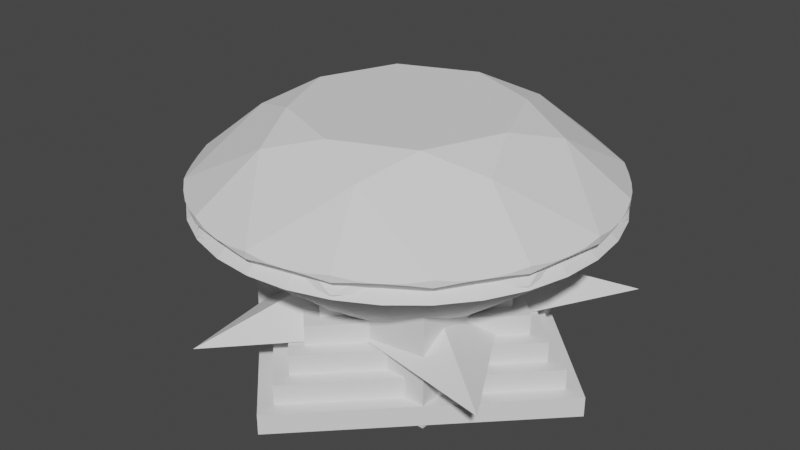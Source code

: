 # Source: collectables.blend  (saved by Blender 3.2.14; exported with 4.5.12 LTS)
import bpy
from mathutils import Matrix  # noqa: F401  (used for matrix-valued properties, if any)

bpy.ops.wm.read_factory_settings(use_empty=True)
scene = bpy.context.scene
scene.name = 'Scene'

# ---- collections
col_collection = bpy.data.collections.new('Collection'); scene.collection.children.link(col_collection)

# ---- world
world_world = bpy.data.worlds.new('World'); scene.world = world_world
world_world.use_nodes = True; world_world.node_tree.nodes.clear()
_N = world_world.node_tree.nodes; _L = world_world.node_tree.links
n0 = _N.new('ShaderNodeOutputWorld'); n0.name = 'World Output'; n0.location = (300, 300)
n1 = _N.new('ShaderNodeBackground'); n1.name = 'Background'; n1.location = (10, 300)
n1.inputs[0].default_value = (0.05088, 0.05088, 0.05088, 1.0)
_L.new(n1.outputs[0], n0.inputs[0])
n0.is_active_output = True
world_world.color = (0.05088, 0.05088, 0.05088)
world_world.use_sun_shadow = False
world_world.sun_shadow_jitter_overblur = 0.0

# ---- meshes
me_dmesh = bpy.data.meshes.new('dmesh')
me_dmesh.from_pydata([(1.0, 0.0, 0.8787), (0.9239, 0.3827, 0.8787), (0.7071, 0.7071, 0.8787), (0.3827, 0.9239, 0.8787), (-4.371e-08, 1.0, 0.8787), (-0.3827, 0.9239, 0.8787), (-0.7071, 0.7071, 0.8787), (-0.9239, 0.3827, 0.8787), (-1.0, -8.742e-08, 0.8787), (-0.9239, -0.3827, 0.8787), (-0.7071, -0.7071, 0.8787), (-0.3827, -0.9239, 0.8787), (1.192e-08, -1.0, 0.8787), (0.3827, -0.9239, 0.8787), (0.7071, -0.7071, 0.8787), (0.9239, -0.3827, 0.8787), (1.0, 0.0, 0.9127), (0.9239, 0.3827, 0.9127), (0.7071, 0.7071, 0.9127), (0.3827, 0.9239, 0.9127), (-4.371e-08, 1.0, 0.9127), (-0.3827, 0.9239, 0.9127), (-0.7071, 0.7071, 0.9127), (-0.9239, 0.3827, 0.9127), (-1.0, -8.742e-08, 0.9127), (-0.9239, -0.3827, 0.9127), (-0.7071, -0.7071, 0.9127), (-0.3827, -0.9239, 0.9127), (1.192e-08, -1.0, 0.9127), (0.3827, -0.9239, 0.9127), (0.7071, -0.7071, 0.9127), (0.9239, -0.3827, 0.9127), (0.9808, 0.1951, 0.8966), (0.8315, 0.5556, 0.8966), (0.5556, 0.8315, 0.8966), (0.1951, 0.9808, 0.8966), (-0.1951, 0.9808, 0.8966), (-0.5556, 0.8315, 0.8966), (-0.8315, 0.5556, 0.8966), (-0.9808, 0.1951, 0.8966), (-0.9808, -0.1951, 0.8966), (-0.8315, -0.5556, 0.8966), (-0.5556, -0.8315, 0.8966), (-0.1951, -0.9808, 0.8966), (0.1951, -0.9808, 0.8966), (0.5556, -0.8315, 0.8966), (0.8315, -0.5556, 0.8966), (0.9808, -0.1951, 0.8966), (0.9808, 0.1951, 0.8968), (0.8315, 0.5556, 0.8968), (0.5556, 0.8315, 0.8968), (0.1951, 0.9808, 0.8968), (-0.1951, 0.9808, 0.8968), (-0.5556, 0.8315, 0.8968), (-0.8315, 0.5556, 0.8968), (-0.9808, 0.1951, 0.8968), (-0.9808, -0.1951, 0.8968), (-0.8315, -0.5556, 0.8968), (-0.5556, -0.8315, 0.8968), (-0.1951, -0.9808, 0.8968), (0.1951, -0.9808, 0.8968), (0.5556, -0.8315, 0.8968), (0.8315, -0.5556, 0.8968), (0.9808, -0.1951, 0.8968), (0.9952, 0.09802, 0.8922), (0.9569, 0.2903, 0.8922), (0.8819, 0.4714, 0.8922), (0.773, 0.6344, 0.8922), (0.6344, 0.773, 0.8922), (0.4714, 0.8819, 0.8922), (0.2903, 0.9569, 0.8922), (0.09802, 0.9952, 0.8922), (-0.09802, 0.9952, 0.8922), (-0.2903, 0.9569, 0.8922), (-0.4714, 0.8819, 0.8922), (-0.6344, 0.773, 0.8922), (-0.773, 0.6344, 0.8922), (-0.8819, 0.4714, 0.8922), (-0.9569, 0.2903, 0.8922), (-0.9952, 0.09802, 0.8922), (-0.9952, -0.09802, 0.8922), (-0.9569, -0.2903, 0.8922), (-0.8819, -0.4714, 0.8922), (-0.773, -0.6344, 0.8922), (-0.6344, -0.773, 0.8922), (-0.4714, -0.8819, 0.8922), (-0.2903, -0.9569, 0.8922), (-0.09802, -0.9952, 0.8922), (0.09802, -0.9952, 0.8922), (0.2903, -0.9569, 0.8922), (0.4714, -0.8819, 0.8922), (0.6344, -0.773, 0.8922), (0.773, -0.6344, 0.8922), (0.8819, -0.4714, 0.8922), (0.9569, -0.2903, 0.8922), (0.9952, -0.09802, 0.8922), (0.9952, 0.09802, 0.9007), (0.9569, 0.2903, 0.9007), (0.8819, 0.4714, 0.9007), (0.773, 0.6344, 0.9007), (0.6344, 0.773, 0.9007), (0.4714, 0.8819, 0.9007), (0.2903, 0.9569, 0.9007), (0.09802, 0.9952, 0.9007), (-0.09802, 0.9952, 0.9007), (-0.2903, 0.9569, 0.9007), (-0.4714, 0.8819, 0.9007), (-0.6344, 0.773, 0.9007), (-0.773, 0.6344, 0.9007), (-0.8819, 0.4714, 0.9007), (-0.9569, 0.2903, 0.9007), (-0.9952, 0.09802, 0.9007), (-0.9952, -0.09802, 0.9007), (-0.9569, -0.2903, 0.9007), (-0.8819, -0.4714, 0.9007), (-0.773, -0.6344, 0.9007), (-0.6344, -0.773, 0.9007), (-0.4714, -0.8819, 0.9007), (-0.2903, -0.9569, 0.9007), (-0.09802, -0.9952, 0.9007), (0.09802, -0.9952, 0.9007), (0.2903, -0.9569, 0.9007), (0.4714, -0.8819, 0.9007), (0.6344, -0.773, 0.9007), (0.773, -0.6344, 0.9007), (0.8819, -0.4714, 0.9007), (0.9569, -0.2903, 0.9007), (0.9952, -0.09802, 0.9007), (0.6475, 0.2682, 1.156), (0.2682, 0.6475, 1.156), (-0.2682, 0.6475, 1.156), (-0.6475, 0.2682, 1.156), (-0.6475, -0.2682, 1.156), (-0.2682, -0.6475, 1.156), (0.2682, -0.6475, 1.156), (0.6475, -0.2682, 1.156), (0.53, 0.0, 1.237), (0.3748, 0.3748, 1.237), (-2.317e-08, 0.53, 1.237), (-0.3748, 0.3748, 1.237), (-0.53, -4.633e-08, 1.237), (-0.3748, -0.3748, 1.237), (6.32e-09, -0.53, 1.237), (0.3748, -0.3748, 1.237), (0.4, 0.1657, 0.3615), (0.1657, 0.4, 0.3615), (-0.1657, 0.4, 0.3615), (-0.4, 0.1657, 0.3615), (-0.4, -0.1657, 0.3615), (-0.1657, -0.4, 0.3615), (0.1657, -0.4, 0.3615), (0.4, -0.1657, 0.3615), (0.0, 0.0, 0.01672)], [], [(0, 64, 96, 16), (0, 16, 127, 95), (1, 66, 98, 17), (1, 17, 97, 65), (2, 68, 100, 18), (2, 18, 99, 67), (3, 70, 102, 19), (3, 19, 101, 69), (4, 72, 104, 20), (4, 20, 103, 71), (5, 74, 106, 21), (5, 21, 105, 73), (6, 76, 108, 22), (6, 22, 107, 75), (7, 78, 110, 23), (7, 23, 109, 77), (8, 80, 112, 24), (8, 24, 111, 79), (9, 82, 114, 25), (9, 25, 113, 81), (10, 84, 116, 26), (10, 26, 115, 83), (11, 86, 118, 27), (11, 27, 117, 85), (12, 88, 120, 28), (12, 28, 119, 87), (13, 90, 122, 29), (13, 29, 121, 89), (14, 92, 124, 30), (14, 30, 123, 91), (15, 94, 126, 31), (15, 31, 125, 93), (32, 48, 96, 64), (32, 65, 97, 48), (33, 49, 98, 66), (33, 67, 99, 49), (34, 50, 100, 68), (34, 69, 101, 50), (35, 51, 102, 70), (35, 71, 103, 51), (36, 52, 104, 72), (36, 73, 105, 52), (37, 53, 106, 74), (37, 75, 107, 53), (38, 54, 108, 76), (38, 77, 109, 54), (39, 55, 110, 78), (39, 79, 111, 55), (40, 56, 112, 80), (40, 81, 113, 56), (41, 57, 114, 82), (41, 83, 115, 57), (42, 58, 116, 84), (42, 85, 117, 58), (43, 59, 118, 86), (43, 87, 119, 59), (44, 60, 120, 88), (44, 89, 121, 60), (45, 61, 122, 90), (45, 91, 123, 61), (46, 62, 124, 92), (46, 93, 125, 62), (47, 63, 126, 94), (47, 95, 127, 63), (16, 135, 31, 126, 63, 127), (30, 124, 62, 125, 31, 135), (17, 98, 49, 99, 18, 128), (17, 128, 16, 96, 48, 97), (19, 102, 51, 103, 20, 129), (19, 129, 18, 100, 50, 101), (21, 106, 53, 107, 22, 130), (21, 130, 20, 104, 52, 105), (23, 110, 55, 111, 24, 131), (23, 131, 22, 108, 54, 109), (25, 114, 57, 115, 26, 132), (25, 132, 24, 112, 56, 113), (27, 118, 59, 119, 28, 133), (27, 133, 26, 116, 58, 117), (29, 122, 61, 123, 30, 134), (29, 134, 28, 120, 60, 121), (136, 128, 137), (137, 128, 18, 129), (137, 129, 138), (138, 129, 20, 130), (138, 130, 139), (139, 130, 22, 131), (139, 131, 140), (140, 131, 24, 132), (140, 132, 141), (141, 132, 26, 133), (141, 133, 142), (142, 133, 28, 134), (142, 134, 143), (143, 134, 30, 135), (143, 135, 136), (16, 128, 136, 135), (136, 137, 138, 139, 140, 141, 142, 143), (0, 144, 1, 65, 32, 64), (0, 95, 47, 94, 15, 151), (2, 145, 3, 69, 34, 68), (2, 67, 33, 66, 1, 144), (4, 146, 5, 73, 36, 72), (4, 71, 35, 70, 3, 145), (6, 147, 7, 77, 38, 76), (6, 75, 37, 74, 5, 146), (8, 148, 9, 81, 40, 80), (8, 79, 39, 78, 7, 147), (10, 149, 11, 85, 42, 84), (10, 83, 41, 82, 9, 148), (12, 150, 13, 89, 44, 88), (12, 87, 43, 86, 11, 149), (14, 151, 15, 93, 46, 92), (14, 91, 45, 90, 13, 150), (0, 151, 152, 144), (2, 144, 152, 145), (4, 145, 152, 146), (6, 146, 152, 147), (8, 147, 152, 148), (10, 148, 152, 149), (12, 149, 152, 150), (14, 150, 152, 151)])
me_dmesh.update()
me_star_001 = bpy.data.meshes.new('Star.001')
me_star_001.from_pydata([(0.0, 0.0, 0.6084), (0.0, 0.0, 0.06113), (0.53, 0.0, 0.3348), (0.8818, 0.6407, 0.3348), (0.1638, 0.5041, 0.3348), (-0.3368, 1.037, 0.3348), (-0.4288, 0.3115, 0.3348), (-1.09, 9.529e-08, 0.3348), (-0.3368, -1.037, 0.3348), (0.1638, -0.5041, 0.3348), (0.8818, -0.6407, 0.3348), (-0.4288, -0.3115, 0.3348)], [], [(2, 0, 10), (0, 2, 3), (0, 3, 4), (0, 4, 5), (0, 5, 6), (0, 6, 7), (0, 7, 11), (0, 11, 8), (0, 8, 9), (0, 9, 10), (1, 2, 10), (2, 1, 3), (3, 1, 4), (4, 1, 5), (5, 1, 6), (6, 1, 7), (7, 1, 11), (11, 1, 8), (8, 1, 9), (9, 1, 10)])
me_star_001.update()
me_gem = bpy.data.meshes.new('Gem')
me_gem.from_pydata([(0.0, 0.0, 0.02293), (0.0, 0.0, 1.173), (0.0, 0.5412, 0.4229), (0.3827, 0.9239, 0.8229), (0.0, 0.8659, 0.9979), (0.2296, 0.5543, 1.173), (0.3827, 0.3827, 0.4229), (0.9239, 0.3827, 0.8229), (0.6123, 0.6123, 0.9979), (0.5543, 0.2296, 1.173), (0.5412, 3.314e-17, 0.4229), (0.9239, -0.3827, 0.8229), (0.8659, 5.302e-17, 0.9979), (0.5543, -0.2296, 1.173), (0.3827, -0.3827, 0.4229), (0.3827, -0.9239, 0.8229), (0.6123, -0.6123, 0.9979), (0.2296, -0.5543, 1.173), (6.628e-17, -0.5412, 0.4229), (-0.3827, -0.9239, 0.8229), (1.06e-16, -0.8659, 0.9979), (-0.2296, -0.5543, 1.173), (-0.3827, -0.3827, 0.4229), (-0.9239, -0.3827, 0.8229), (-0.6123, -0.6123, 0.9979), (-0.5543, -0.2296, 1.173), (-0.5412, -9.942e-17, 0.4229), (-0.9239, 0.3827, 0.8229), (-0.8659, -1.591e-16, 0.9979), (-0.5543, 0.2296, 1.173), (-0.3827, 0.3827, 0.4229), (-0.3827, 0.9239, 0.8229), (-0.6123, 0.6123, 0.9979), (-0.2296, 0.5543, 1.173)], [], [(6, 0, 2, 3), (6, 3, 7), (7, 3, 8), (8, 3, 4, 5), (8, 5, 9), (10, 0, 6, 7), (10, 7, 11), (11, 7, 12), (12, 7, 8, 9), (12, 9, 13), (14, 0, 10, 11), (14, 11, 15), (15, 11, 16), (16, 11, 12, 13), (16, 13, 17), (18, 0, 14, 15), (18, 15, 19), (19, 15, 20), (20, 15, 16, 17), (20, 17, 21), (22, 0, 18, 19), (22, 19, 23), (23, 19, 24), (24, 19, 20, 21), (24, 21, 25), (26, 0, 22, 23), (26, 23, 27), (27, 23, 28), (28, 23, 24, 25), (28, 25, 29), (30, 0, 26, 27), (30, 27, 31), (31, 27, 32), (32, 27, 28, 29), (32, 29, 33), (2, 0, 30, 31), (2, 31, 3), (3, 31, 4), (4, 31, 32, 33), (4, 33, 5), (1, 5, 33), (5, 1, 9), (9, 1, 13), (13, 1, 17), (17, 1, 21), (21, 1, 25), (25, 1, 29), (29, 1, 33)])
me_gem.update()
me_diamond = bpy.data.meshes.new('Diamond')
me_diamond.from_pydata([(0.0, 0.0, 1.154), (0.0, 0.0, 0.004331), (0.6, 0.0, 1.154), (1.0, 0.0, 0.8043), (0.5885, -0.1171, 1.154), (0.9808, -0.1951, 0.8043), (0.5543, -0.2296, 1.154), (0.9239, -0.3827, 0.8043), (0.4989, -0.3333, 1.154), (0.8315, -0.5556, 0.8043), (0.4243, -0.4243, 1.154), (0.7071, -0.7071, 0.8043), (0.3333, -0.4989, 1.154), (0.5556, -0.8315, 0.8043), (0.2296, -0.5543, 1.154), (0.3827, -0.9239, 0.8043), (0.1171, -0.5885, 1.154), (0.1951, -0.9808, 0.8043), (2.98e-08, -0.6, 1.154), (8.941e-08, -1.0, 0.8043), (-0.1171, -0.5885, 1.154), (-0.1951, -0.9808, 0.8043), (-0.2296, -0.5543, 1.154), (-0.3827, -0.9239, 0.8043), (-0.3333, -0.4989, 1.154), (-0.5556, -0.8315, 0.8043), (-0.4243, -0.4243, 1.154), (-0.7071, -0.7071, 0.8043), (-0.4989, -0.3333, 1.154), (-0.8315, -0.5556, 0.8043), (-0.5543, -0.2296, 1.154), (-0.9239, -0.3827, 0.8043), (-0.5885, -0.1171, 1.154), (-0.9808, -0.1951, 0.8043), (-0.6, -5.245e-08, 1.154), (-1.0, -8.742e-08, 0.8043), (-0.5885, 0.1171, 1.154), (-0.9808, 0.1951, 0.8043), (-0.5543, 0.2296, 1.154), (-0.9239, 0.3827, 0.8043), (-0.4989, 0.3333, 1.154), (-0.8315, 0.5556, 0.8043), (-0.4243, 0.4243, 1.154), (-0.7071, 0.7071, 0.8043), (-0.3333, 0.4989, 1.154), (-0.5556, 0.8315, 0.8043), (-0.2296, 0.5543, 1.154), (-0.3827, 0.9239, 0.8043), (-0.1171, 0.5885, 1.154), (-0.1951, 0.9808, 0.8043), (2.98e-08, 0.6, 1.154), (8.941e-08, 1.0, 0.8043), (0.1171, 0.5885, 1.154), (0.1951, 0.9808, 0.8043), (0.2296, 0.5543, 1.154), (0.3827, 0.9239, 0.8043), (0.3333, 0.4989, 1.154), (0.5556, 0.8315, 0.8043), (0.4243, 0.4243, 1.154), (0.7071, 0.7071, 0.8043), (0.4989, 0.3333, 1.154), (0.8315, 0.5556, 0.8043), (0.5543, 0.2296, 1.154), (0.9239, 0.3827, 0.8043), (0.5885, 0.1171, 1.154), (0.9808, 0.1951, 0.8043)], [], [(3, 1, 65), (1, 3, 5), (1, 5, 7), (1, 7, 9), (1, 9, 11), (1, 11, 13), (1, 13, 15), (1, 15, 17), (1, 17, 19), (1, 19, 21), (1, 21, 23), (1, 23, 25), (1, 25, 27), (1, 27, 29), (1, 29, 31), (1, 31, 33), (1, 33, 35), (1, 35, 37), (1, 37, 39), (1, 39, 41), (1, 41, 43), (1, 43, 45), (1, 45, 47), (1, 47, 49), (1, 49, 51), (1, 51, 53), (1, 53, 55), (1, 55, 57), (1, 57, 59), (1, 59, 61), (1, 61, 63), (1, 63, 65), (2, 3, 65, 64), (3, 2, 4, 5), (5, 4, 6, 7), (7, 6, 8, 9), (9, 8, 10, 11), (11, 10, 12, 13), (13, 12, 14, 15), (15, 14, 16, 17), (17, 16, 18, 19), (19, 18, 20, 21), (21, 20, 22, 23), (23, 22, 24, 25), (25, 24, 26, 27), (27, 26, 28, 29), (29, 28, 30, 31), (31, 30, 32, 33), (33, 32, 34, 35), (35, 34, 36, 37), (37, 36, 38, 39), (39, 38, 40, 41), (41, 40, 42, 43), (43, 42, 44, 45), (45, 44, 46, 47), (47, 46, 48, 49), (49, 48, 50, 51), (51, 50, 52, 53), (53, 52, 54, 55), (55, 54, 56, 57), (57, 56, 58, 59), (59, 58, 60, 61), (61, 60, 62, 63), (63, 62, 64, 65), (0, 2, 64), (2, 0, 4), (4, 0, 6), (6, 0, 8), (8, 0, 10), (10, 0, 12), (12, 0, 14), (14, 0, 16), (16, 0, 18), (18, 0, 20), (20, 0, 22), (22, 0, 24), (24, 0, 26), (26, 0, 28), (28, 0, 30), (30, 0, 32), (32, 0, 34), (34, 0, 36), (36, 0, 38), (38, 0, 40), (40, 0, 42), (42, 0, 44), (44, 0, 46), (46, 0, 48), (48, 0, 50), (50, 0, 52), (52, 0, 54), (54, 0, 56), (56, 0, 58), (58, 0, 60), (60, 0, 62), (62, 0, 64)])
me_diamond.update()
me_pyramid = bpy.data.meshes.new('Pyramid')
me_pyramid.from_pydata([(1.0, 0.0, 0.02325), (8.941e-08, -1.0, 0.02325), (-1.0, -8.742e-08, 0.02325), (8.941e-08, 1.0, 0.02325), (1.0, 0.0, 0.1232), (8.941e-08, -1.0, 0.1232), (-1.0, -8.742e-08, 0.1232), (8.941e-08, 1.0, 0.1232), (0.9, 0.0, 0.1232), (8.941e-08, -0.9, 0.1232), (-0.9, -7.868e-08, 0.1232), (8.941e-08, 0.9, 0.1232), (0.9, 0.0, 0.2232), (8.941e-08, -0.9, 0.2232), (-0.9, -7.868e-08, 0.2232), (8.941e-08, 0.9, 0.2232), (0.8, 0.0, 0.2232), (2.98e-08, -0.8, 0.2232), (-0.8, -6.994e-08, 0.2232), (2.98e-08, 0.8, 0.2232), (0.8, 0.0, 0.3232), (2.98e-08, -0.8, 0.3232), (-0.8, -6.994e-08, 0.3232), (2.98e-08, 0.8, 0.3232), (0.7, 0.0, 0.3232), (2.98e-08, -0.7, 0.3232), (-0.7, -6.12e-08, 0.3232), (2.98e-08, 0.7, 0.3232), (0.7, 0.0, 0.4232), (2.98e-08, -0.7, 0.4232), (-0.7, -6.12e-08, 0.4232), (2.98e-08, 0.7, 0.4232), (0.6, 0.0, 0.4232), (2.98e-08, -0.6, 0.4232), (-0.6, -5.245e-08, 0.4232), (2.98e-08, 0.6, 0.4232), (0.6, 0.0, 0.5232), (2.98e-08, -0.6, 0.5232), (-0.6, -5.245e-08, 0.5232), (2.98e-08, 0.6, 0.5232), (0.5, 0.0, 0.5232), (4.47e-08, -0.5, 0.5232), (-0.5, -4.371e-08, 0.5232), (4.47e-08, 0.5, 0.5232), (0.5, 0.0, 0.6232), (4.47e-08, -0.5, 0.6232), (-0.5, -4.371e-08, 0.6232), (4.47e-08, 0.5, 0.6232), (0.4, 0.0, 0.6232), (2.98e-08, -0.4, 0.6232), (-0.4, -3.497e-08, 0.6232), (2.98e-08, 0.4, 0.6232), (0.4, 0.0, 0.7232), (2.98e-08, -0.4, 0.7232), (-0.4, -3.497e-08, 0.7232), (2.98e-08, 0.4, 0.7232), (0.3, 0.0, 0.7232), (1.49e-08, -0.3, 0.7232), (-0.3, -2.623e-08, 0.7232), (1.49e-08, 0.3, 0.7232), (0.3, 0.0, 0.8232), (1.49e-08, -0.3, 0.8232), (-0.3, -2.623e-08, 0.8232), (1.49e-08, 0.3, 0.8232), (0.2, 0.0, 0.8232), (1.49e-08, -0.2, 0.8232), (-0.2, -1.748e-08, 0.8232), (1.49e-08, 0.2, 0.8232), (0.2, 0.0, 0.9232), (1.49e-08, -0.2, 0.9232), (-0.2, -1.748e-08, 0.9232), (1.49e-08, 0.2, 0.9232), (0.1, 0.0, 0.9232), (1.118e-08, -0.1, 0.9232), (-0.1, -8.742e-09, 0.9232), (1.118e-08, 0.1, 0.9232), (0.1, 0.0, 1.023), (1.118e-08, -0.1, 1.023), (-0.1, -8.742e-09, 1.023), (1.118e-08, 0.1, 1.023)], [], [(0, 1, 2, 3), (79, 78, 77, 76), (0, 4, 5, 1), (1, 5, 6, 2), (2, 6, 7, 3), (3, 7, 4, 0), (8, 12, 13, 9), (9, 13, 14, 10), (10, 14, 15, 11), (11, 15, 12, 8), (16, 20, 21, 17), (17, 21, 22, 18), (18, 22, 23, 19), (19, 23, 20, 16), (24, 28, 29, 25), (25, 29, 30, 26), (26, 30, 31, 27), (27, 31, 28, 24), (32, 36, 37, 33), (33, 37, 38, 34), (34, 38, 39, 35), (35, 39, 36, 32), (40, 44, 45, 41), (41, 45, 46, 42), (42, 46, 47, 43), (43, 47, 44, 40), (48, 52, 53, 49), (49, 53, 54, 50), (50, 54, 55, 51), (51, 55, 52, 48), (56, 60, 61, 57), (57, 61, 62, 58), (58, 62, 63, 59), (59, 63, 60, 56), (64, 68, 69, 65), (65, 69, 70, 66), (66, 70, 71, 67), (67, 71, 68, 64), (72, 76, 77, 73), (73, 77, 78, 74), (74, 78, 79, 75), (75, 79, 76, 72), (4, 8, 9, 5), (5, 9, 10, 6), (6, 10, 11, 7), (7, 11, 8, 4), (12, 16, 17, 13), (13, 17, 18, 14), (14, 18, 19, 15), (15, 19, 16, 12), (20, 24, 25, 21), (21, 25, 26, 22), (22, 26, 27, 23), (23, 27, 24, 20), (28, 32, 33, 29), (29, 33, 34, 30), (30, 34, 35, 31), (31, 35, 32, 28), (36, 40, 41, 37), (37, 41, 42, 38), (38, 42, 43, 39), (39, 43, 40, 36), (44, 48, 49, 45), (45, 49, 50, 46), (46, 50, 51, 47), (47, 51, 48, 44), (52, 56, 57, 53), (53, 57, 58, 54), (54, 58, 59, 55), (55, 59, 56, 52), (60, 64, 65, 61), (61, 65, 66, 62), (62, 66, 67, 63), (63, 67, 64, 60), (68, 72, 73, 69), (69, 73, 74, 70), (70, 74, 75, 71), (71, 75, 72, 68)])
me_pyramid.update()
me_sponge = bpy.data.meshes.new('Sponge')
me_sponge.from_pydata([(-0.5, -0.5, 0.006775), (-0.1667, -0.5, 0.006775), (-0.1667, -0.5, 0.3401), (-0.5, -0.5, 0.3401), (-0.5, -0.1667, 0.006775), (-0.1667, -0.1667, 0.006775), (-0.1667, -0.1667, 0.3401), (-0.5, -0.1667, 0.3401), (-0.1667, -0.5, 0.6734), (-0.5, -0.5, 0.6734), (-0.1667, -0.1667, 0.6734), (-0.5, -0.1667, 0.6734), (-0.1667, -0.5, 1.007), (-0.5, -0.5, 1.007), (-0.1667, -0.1667, 1.007), (-0.5, -0.1667, 1.007), (-0.5, 0.1667, 0.006775), (-0.1667, 0.1667, 0.006775), (-0.1667, 0.1667, 0.3401), (-0.5, 0.1667, 0.3401), (-0.5, 0.1667, 0.6734), (-0.1667, 0.1667, 0.6734), (-0.1667, 0.1667, 1.007), (-0.5, 0.1667, 1.007), (-0.5, 0.5, 0.006775), (-0.1667, 0.5, 0.006775), (-0.1667, 0.5, 0.3401), (-0.5, 0.5, 0.3401), (-0.1667, 0.5, 0.6734), (-0.5, 0.5, 0.6734), (-0.1667, 0.5, 1.007), (-0.5, 0.5, 1.007), (0.1667, -0.5, 0.006775), (0.1667, -0.5, 0.3401), (0.1667, -0.1667, 0.006775), (0.1667, -0.1667, 0.3401), (0.1667, -0.5, 0.6734), (0.1667, -0.5, 1.007), (0.1667, -0.1667, 0.6734), (0.1667, -0.1667, 1.007), (0.1667, 0.1667, 0.006775), (0.1667, 0.1667, 0.3401), (0.1667, 0.5, 0.006775), (0.1667, 0.5, 0.3401), (0.1667, 0.1667, 0.6734), (0.1667, 0.1667, 1.007), (0.1667, 0.5, 0.6734), (0.1667, 0.5, 1.007), (0.5, -0.5, 0.006775), (0.5, -0.5, 0.3401), (0.5, -0.1667, 0.006775), (0.5, -0.1667, 0.3401), (0.5, -0.5, 0.6734), (0.5, -0.1667, 0.6734), (0.5, -0.5, 1.007), (0.5, -0.1667, 1.007), (0.5, 0.1667, 0.006775), (0.5, 0.1667, 0.3401), (0.5, 0.1667, 0.6734), (0.5, 0.1667, 1.007), (0.5, 0.5, 0.006775), (0.5, 0.5, 0.3401), (0.5, 0.5, 0.6734), (0.5, 0.5, 1.007)], [], [(3, 7, 4, 0), (1, 2, 3, 0), (4, 5, 1, 0), (9, 11, 7, 3), (6, 10, 8, 2), (2, 8, 9, 3), (11, 10, 6, 7), (13, 15, 11, 9), (8, 12, 13, 9), (12, 14, 15, 13), (7, 19, 16, 4), (17, 18, 6, 5), (16, 17, 5, 4), (6, 18, 19, 7), (15, 23, 20, 11), (21, 22, 14, 10), (20, 21, 10, 11), (14, 22, 23, 15), (19, 27, 24, 16), (27, 26, 25, 24), (24, 25, 17, 16), (20, 29, 27, 19), (26, 28, 21, 18), (18, 21, 20, 19), (29, 28, 26, 27), (23, 31, 29, 20), (31, 30, 28, 29), (22, 30, 31, 23), (32, 33, 2, 1), (6, 35, 34, 5), (5, 34, 32, 1), (33, 35, 6, 2), (36, 37, 12, 8), (14, 39, 38, 10), (10, 38, 36, 8), (37, 39, 14, 12), (40, 41, 18, 17), (26, 43, 42, 25), (25, 42, 40, 17), (41, 43, 26, 18), (44, 45, 22, 21), (30, 47, 46, 28), (28, 46, 44, 21), (45, 47, 30, 22), (50, 51, 49, 48), (48, 49, 33, 32), (34, 50, 48, 32), (36, 38, 35, 33), (51, 53, 52, 49), (49, 52, 36, 33), (38, 53, 51, 35), (53, 55, 54, 52), (52, 54, 37, 36), (54, 55, 39, 37), (35, 41, 40, 34), (56, 57, 51, 50), (40, 56, 50, 34), (51, 57, 41, 35), (39, 45, 44, 38), (58, 59, 55, 53), (44, 58, 53, 38), (55, 59, 45, 39), (60, 61, 57, 56), (43, 61, 60, 42), (42, 60, 56, 40), (44, 46, 43, 41), (61, 62, 58, 57), (57, 58, 44, 41), (46, 62, 61, 43), (62, 63, 59, 58), (47, 63, 62, 46), (59, 63, 47, 45)])
_uv = me_sponge.uv_layers.new(name='UVMap')
_uv.uv.foreach_set('vector', [0.0, 0.0, 0.0, 1.0, 1.0, 1.0, 1.0, 0.0, 0.0, 0.0, 0.0, 1.0, 1.0, 1.0, 1.0, 0.0, 0.0, 0.0, 0.0, 1.0, 1.0, 1.0, 1.0, 0.0, 0.0, 0.0, 0.0, 1.0, 1.0, 1.0, 1.0, 0.0, 0.0, 0.0, 0.0, 1.0, 1.0, 1.0, 1.0, 0.0, 0.0, 0.0, 0.0, 1.0, 1.0, 1.0, 1.0, 0.0, 0.0, 0.0, 0.0, 1.0, 1.0, 1.0, 1.0, 0.0, 0.0, 0.0, 0.0, 1.0, 1.0, 1.0, 1.0, 0.0, 0.0, 0.0, 0.0, 1.0, 1.0, 1.0, 1.0, 0.0, 0.0, 0.0, 0.0, 1.0, 1.0, 1.0, 1.0, 0.0, 0.0, 0.0, 0.0, 1.0, 1.0, 1.0, 1.0, 0.0, 0.0, 0.0, 0.0, 1.0, 1.0, 1.0, 1.0, 0.0, 0.0, 0.0, 0.0, 1.0, 1.0, 1.0, 1.0, 0.0, 0.0, 0.0, 0.0, 1.0, 1.0, 1.0, 1.0, 0.0, 0.0, 0.0, 0.0, 1.0, 1.0, 1.0, 1.0, 0.0, 0.0, 0.0, 0.0, 1.0, 1.0, 1.0, 1.0, 0.0, 0.0, 0.0, 0.0, 1.0, 1.0, 1.0, 1.0, 0.0, 0.0, 0.0, 0.0, 1.0, 1.0, 1.0, 1.0, 0.0, 0.0, 0.0, 0.0, 1.0, 1.0, 1.0, 1.0, 0.0, 0.0, 0.0, 0.0, 1.0, 1.0, 1.0, 1.0, 0.0, 0.0, 0.0, 0.0, 1.0, 1.0, 1.0, 1.0, 0.0, 0.0, 0.0, 0.0, 1.0, 1.0, 1.0, 1.0, 0.0, 0.0, 0.0, 0.0, 1.0, 1.0, 1.0, 1.0, 0.0, 0.0, 0.0, 0.0, 1.0, 1.0, 1.0, 1.0, 0.0, 0.0, 0.0, 0.0, 1.0, 1.0, 1.0, 1.0, 0.0, 0.0, 0.0, 0.0, 1.0, 1.0, 1.0, 1.0, 0.0, 0.0, 0.0, 0.0, 1.0, 1.0, 1.0, 1.0, 0.0, 0.0, 0.0, 0.0, 1.0, 1.0, 1.0, 1.0, 0.0, 0.0, 0.0, 0.0, 1.0, 1.0, 1.0, 1.0, 0.0, 0.0, 0.0, 0.0, 1.0, 1.0, 1.0, 1.0, 0.0, 0.0, 0.0, 0.0, 1.0, 1.0, 1.0, 1.0, 0.0, 0.0, 0.0, 0.0, 1.0, 1.0, 1.0, 1.0, 0.0, 0.0, 0.0, 0.0, 1.0, 1.0, 1.0, 1.0, 0.0, 0.0, 0.0, 0.0, 1.0, 1.0, 1.0, 1.0, 0.0, 0.0, 0.0, 0.0, 1.0, 1.0, 1.0, 1.0, 0.0, 0.0, 0.0, 0.0, 1.0, 1.0, 1.0, 1.0, 0.0, 0.0, 0.0, 0.0, 1.0, 1.0, 1.0, 1.0, 0.0, 0.0, 0.0, 0.0, 1.0, 1.0, 1.0, 1.0, 0.0, 0.0, 0.0, 0.0, 1.0, 1.0, 1.0, 1.0, 0.0, 0.0, 0.0, 0.0, 1.0, 1.0, 1.0, 1.0, 0.0, 0.0, 0.0, 0.0, 1.0, 1.0, 1.0, 1.0, 0.0, 0.0, 0.0, 0.0, 1.0, 1.0, 1.0, 1.0, 0.0, 0.0, 0.0, 0.0, 1.0, 1.0, 1.0, 1.0, 0.0, 0.0, 0.0, 0.0, 1.0, 1.0, 1.0, 1.0, 0.0, 0.0, 0.0, 0.0, 1.0, 1.0, 1.0, 1.0, 0.0, 0.0, 0.0, 0.0, 1.0, 1.0, 1.0, 1.0, 0.0, 0.0, 0.0, 0.0, 1.0, 1.0, 1.0, 1.0, 0.0, 0.0, 0.0, 0.0, 1.0, 1.0, 1.0, 1.0, 0.0, 0.0, 0.0, 0.0, 1.0, 1.0, 1.0, 1.0, 0.0, 0.0, 0.0, 0.0, 1.0, 1.0, 1.0, 1.0, 0.0, 0.0, 0.0, 0.0, 1.0, 1.0, 1.0, 1.0, 0.0, 0.0, 0.0, 0.0, 1.0, 1.0, 1.0, 1.0, 0.0, 0.0, 0.0, 0.0, 1.0, 1.0, 1.0, 1.0, 0.0, 0.0, 0.0, 0.0, 1.0, 1.0, 1.0, 1.0, 0.0, 0.0, 0.0, 0.0, 1.0, 1.0, 1.0, 1.0, 0.0, 0.0, 0.0, 0.0, 1.0, 1.0, 1.0, 1.0, 0.0, 0.0, 0.0, 0.0, 1.0, 1.0, 1.0, 1.0, 0.0, 0.0, 0.0, 0.0, 1.0, 1.0, 1.0, 1.0, 0.0, 0.0, 0.0, 0.0, 1.0, 1.0, 1.0, 1.0, 0.0, 0.0, 0.0, 0.0, 1.0, 1.0, 1.0, 1.0, 0.0, 0.0, 0.0, 0.0, 1.0, 1.0, 1.0, 1.0, 0.0, 0.0, 0.0, 0.0, 1.0, 1.0, 1.0, 1.0, 0.0, 0.0, 0.0, 0.0, 1.0, 1.0, 1.0, 1.0, 0.0, 0.0, 0.0, 0.0, 1.0, 1.0, 1.0, 1.0, 0.0, 0.0, 0.0, 0.0, 1.0, 1.0, 1.0, 1.0, 0.0, 0.0, 0.0, 0.0, 1.0, 1.0, 1.0, 1.0, 0.0, 0.0, 0.0, 0.0, 1.0, 1.0, 1.0, 1.0, 0.0, 0.0, 0.0, 0.0, 1.0, 1.0, 1.0, 1.0, 0.0, 0.0, 0.0, 0.0, 1.0, 1.0, 1.0, 1.0, 0.0, 0.0, 0.0, 0.0, 1.0, 1.0, 1.0, 1.0, 0.0, 0.0, 0.0, 0.0, 1.0, 1.0, 1.0, 1.0, 0.0, 0.0, 0.0, 0.0, 1.0, 1.0, 1.0, 1.0, 0.0])
me_sponge.update()

# ---- objects
ob_dobj = bpy.data.objects.new('dobj', me_dmesh)
ob_star = bpy.data.objects.new('Star', me_star_001)
ob_gem = bpy.data.objects.new('Gem', me_gem)
ob_diamond = bpy.data.objects.new('Diamond', me_diamond)
ob_pyramid = bpy.data.objects.new('Pyramid', me_pyramid)
ob_sponge = bpy.data.objects.new('Sponge', me_sponge)

# ---- transforms, parenting, visibility, modifiers, constraints
ob_dobj.location = (0.0, 0.0, 0.0)
ob_star.location = (0.0, 0.0, 0.0)
ob_gem.location = (0.0, 0.0, 0.0)
ob_diamond.location = (0.0, 0.0, 0.0)
ob_pyramid.location = (0.0, 0.0, 0.0)
ob_sponge.location = (0.0, 0.0, 0.0)

# ---- collection membership
col_collection.objects.link(ob_dobj)
col_collection.objects.link(ob_star)
col_collection.objects.link(ob_gem)
col_collection.objects.link(ob_diamond)
col_collection.objects.link(ob_pyramid)
col_collection.objects.link(ob_sponge)

# ---- scene / render settings (as saved in the file)
scene.frame_start = 1; scene.frame_end = 250; scene.frame_set(1)
scene.render.engine = 'BLENDER_EEVEE_NEXT'
scene.cycles.use_denoising = False
scene.cycles.sampling_pattern = 'TABULATED_SOBOL'
scene.cycles.use_light_tree = False
scene.view_settings.view_transform = 'Filmic'
bpy.context.view_layer.update()

# ---- added for rendering (the .blend has no active camera and no usable light): camera, sun
cam_auto = bpy.data.cameras.new('AutoCamera')
cam_auto.lens = 50.0
cam_auto.sensor_width = 36.0
cam_auto.clip_end = 1000.0
ob_auto_camera = bpy.data.objects.new('AutoCamera', cam_auto)
scene.collection.objects.link(ob_auto_camera)
ob_auto_camera.location = (2.90782, -3.54339, 2.98279)
ob_auto_camera.rotation_euler = (1.09748, -7.21219e-08, 0.694738)
scene.camera = ob_auto_camera
light_auto_sun = bpy.data.lights.new('AutoSun', 'SUN')
light_auto_sun.energy = 3.0
light_auto_sun.angle = 0.0523599
ob_auto_sun = bpy.data.objects.new('AutoSun', light_auto_sun)
scene.collection.objects.link(ob_auto_sun)
ob_auto_sun.rotation_euler = (0.872665, 0.174533, 0.523599)
bpy.context.view_layer.update()
